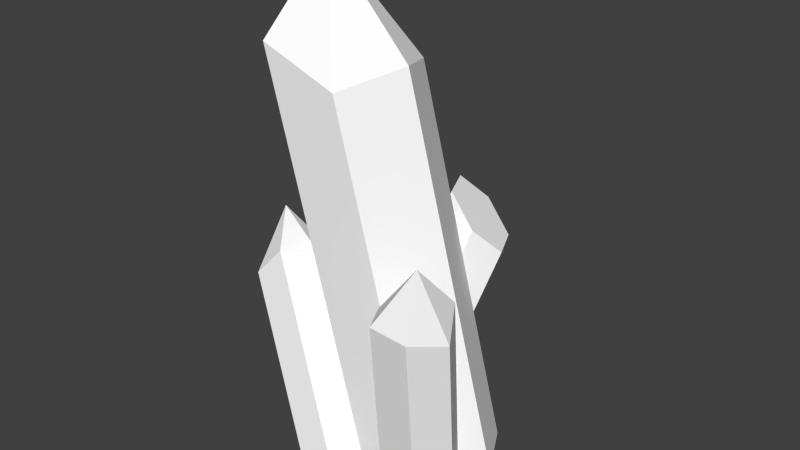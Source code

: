 # Source: quartz2.blend  (saved by Blender 2.71.0; exported with 4.5.12 LTS)
import bpy
from mathutils import Matrix  # noqa: F401  (used for matrix-valued properties, if any)

bpy.ops.wm.read_factory_settings(use_empty=True)
scene = bpy.context.scene
scene.name = 'Scene'

# ---- collections
col_collection_1 = bpy.data.collections.new('Collection 1'); scene.collection.children.link(col_collection_1)

# ---- materials (node trees are filled in below, after node groups)
mat_colobotmesh_mat_1 = bpy.data.materials.new('ColobotMesh_mat_1')
mat_colobotmesh_mat_1.alpha_threshold = 0.0
mat_colobotmesh_mat_1.use_transparent_shadow = False
mat_colobotmesh_mat_1.diffuse_color = (1.0, 1.0, 1.0, 1.0)
mat_colobotmesh_mat_1.specular_color = (0.0, 0.0, 0.0)
mat_colobotmesh_mat_1.roughness = 0.5

# ---- material node trees

# ---- world
world_world = bpy.data.worlds.new('World'); scene.world = world_world
world_world.color = (0.05088, 0.05088, 0.05088)
world_world.use_sun_shadow = False
world_world.sun_shadow_jitter_overblur = 0.0
world_world.cycles.sampling_method = 'MANUAL'
world_world.cycles.sample_map_resolution = 256

# ---- meshes
me_colobotmesh = bpy.data.meshes.new('ColobotMesh_')
me_colobotmesh.from_pydata([(2.765, -1.497, 2.084), (0.3763, -2.137, 2.084), (-3.6, 12.7, 2.084), (-4.572, 11.55, -0.05755), (-3.357, 11.8, -2.199), (1.712, 4.893, -3.476), (0.4314, -1.692, -0.4055), (-1.64, -0.8475, 0.5405), (-0.7677, 6.779, -4.355), (-0.6259, -1.707, 0.6265), (-2.916, 4.879, 0.6344), (-0.0234, -1.23, 1.712), (-4.725, 6.158, 0.4089), (-5.088, 3.27, 0.9181), (-2.433, -2.337, 1.907), (-4.468, 3.308, -0.2578), (-1.831, -2.26, 0.7241), (-3.603, 4.58, -0.482), (2.512, 5.92, 1.979), (4.499, 5.549, 3.083), (-0.7634, 11.67, 2.084), (-0.818, -2.457, -0.05755), (0.3757, 12.2, -0.05755), (-0.7634, 11.67, -2.199), (0.3763, -2.137, -2.199), (2.765, -1.497, -2.199), (1.836, -1.689, 0.6377), (3.881, 6.301, 2.046), (3.161, -1.803, 0.6175), (-0.6259, -1.307, 2.894), (-3.732, 5.252, 1.738), (-4.681, 4.158, 1.931), (-1.831, -1.86, 2.992), (3.959, -1.177, -0.05755), (2.556, 6.015, 4.334), (1.854, 5.819, 3.131), (1.836, -2.088, 2.906), (1.174, -1.831, 1.782), (3.881, 5.901, 4.314), (3.161, -2.203, 2.885), (-3.302, 15.44, -0.5774), (-0.1476, 6.821, -3.035), (-0.2589, -1.068, 0.6434), (-2.33, -1.25, -0.6112), (-1.64, -1.874, -1.66), (-0.2589, -2.094, -1.557), (1.092, 4.851, -4.796), (-0.1476, 5.794, -5.236), (1.092, 5.878, -2.595), (3.823, -2.06, 1.741), (3.616, 7.934, 3.504)], [], [(3, 4, 21), (23, 25, 24), (41, 48, 47), (34, 35, 36), (35, 37, 36), (22, 20, 33), (20, 0, 33), (20, 2, 0), (2, 1, 0), (2, 3, 1), (3, 21, 1), (4, 24, 21), (4, 23, 24), (23, 22, 25), (22, 33, 25), (40, 20, 22), (40, 2, 20), (40, 3, 2), (40, 4, 3), (40, 23, 4), (40, 22, 23), (5, 42, 6), (42, 5, 48), (41, 43, 7), (43, 41, 8), (46, 45, 44), (44, 47, 46), (7, 42, 48), (48, 41, 7), (47, 43, 8), (43, 47, 44), (5, 6, 45), (45, 46, 5), (5, 46, 47), (48, 5, 47), (8, 41, 47), (19, 38, 49), (38, 39, 49), (38, 34, 39), (34, 36, 39), (35, 18, 37), (18, 26, 37), (18, 27, 26), (27, 28, 26), (27, 19, 28), (19, 49, 28), (50, 38, 19), (50, 34, 38), (50, 35, 34), (50, 18, 35), (50, 27, 18), (50, 19, 27), (10, 30, 11), (30, 29, 11), (30, 31, 29), (31, 32, 29), (31, 13, 32), (13, 14, 32), (13, 15, 14), (15, 16, 14), (15, 17, 16), (17, 9, 16), (17, 10, 9), (10, 11, 9), (12, 30, 10), (12, 31, 30), (12, 13, 31), (12, 15, 13), (12, 17, 15), (12, 10, 17)])
_uv = me_colobotmesh.uv_layers.new(name='UV_1')
_uv.uv.foreach_set('vector', [0.8038, 0.8851, 0.8112, 0.83, 0.8973, 0.8851, 0.7913, 0.83, 0.9112, 0.83, 0.8965, 0.83, 0.8003, 0.8085, 0.7747, 0.8199, 0.8317, 0.752, 0.7966, 0.998, 0.7843, 0.9671, 0.8967, 0.9613, 0.7843, 0.9671, 0.8979, 0.9324, 0.8967, 0.9613, 0.7779, 0.8851, 0.7979, 0.9402, 0.925, 0.8851, 0.7979, 0.9402, 0.9089, 0.9402, 0.925, 0.8851, 0.7979, 0.9402, 0.8107, 0.9402, 0.9089, 0.9402, 0.8107, 0.9402, 0.8941, 0.9402, 0.9089, 0.9402, 0.8107, 0.9402, 0.8038, 0.8851, 0.8941, 0.9402, 0.8038, 0.8851, 0.8973, 0.8851, 0.8941, 0.9402, 0.8112, 0.83, 0.8965, 0.83, 0.8973, 0.8851, 0.8112, 0.83, 0.7913, 0.83, 0.8965, 0.83, 0.7913, 0.83, 0.7779, 0.8851, 0.9112, 0.83, 0.7779, 0.8851, 0.925, 0.8851, 0.9112, 0.83, 0.8015, 0.8717, 0.7979, 0.9402, 0.7779, 0.8851, 0.8015, 0.8717, 0.8107, 0.9402, 0.7979, 0.9402, 0.8015, 0.8717, 0.8038, 0.8851, 0.8107, 0.9402, 0.8015, 0.8717, 0.8112, 0.83, 0.8038, 0.8851, 0.8015, 0.8717, 0.7913, 0.83, 0.8112, 0.83, 0.8015, 0.8717, 0.7779, 0.8851, 0.7913, 0.83, 0.9313, 0.7972, 0.8983, 0.9031, 0.9096, 0.8762, 0.8983, 0.9031, 0.9313, 0.7972, 0.7747, 0.8199, 0.8003, 0.8085, 0.8776, 0.8709, 0.8826, 0.9005, 0.8776, 0.8709, 0.8003, 0.8085, 0.8245, 0.7746, 0.9084, 0.7633, 0.8937, 0.8465, 0.8802, 0.8439, 0.8802, 0.8439, 0.8317, 0.752, 0.9084, 0.7633, 0.8826, 0.9005, 0.8983, 0.9031, 0.7747, 0.8199, 0.7747, 0.8199, 0.8003, 0.8085, 0.8826, 0.9005, 0.8317, 0.752, 0.8776, 0.8709, 0.8245, 0.7746, 0.8776, 0.8709, 0.8317, 0.752, 0.8802, 0.8439, 0.9313, 0.7972, 0.9096, 0.8762, 0.8937, 0.8465, 0.8937, 0.8465, 0.9084, 0.7633, 0.9313, 0.7972, 0.9313, 0.7972, 0.9084, 0.7633, 0.8317, 0.752, 0.7747, 0.8199, 0.9313, 0.7972, 0.8317, 0.752, 0.8245, 0.7746, 0.8003, 0.8085, 0.8317, 0.752, 0.7643, 0.9659, 0.7809, 0.9975, 0.9124, 0.9314, 0.7809, 0.9975, 0.9038, 0.9608, 0.9124, 0.9314, 0.7809, 0.9975, 0.7966, 0.998, 0.9038, 0.9608, 0.7966, 0.998, 0.8967, 0.9613, 0.9038, 0.9608, 0.7843, 0.9671, 0.7761, 0.9375, 0.8979, 0.9324, 0.7761, 0.9375, 0.911, 0.903, 0.8979, 0.9324, 0.7761, 0.9375, 0.7719, 0.9392, 0.911, 0.903, 0.7719, 0.9392, 0.916, 0.9025, 0.911, 0.903, 0.7719, 0.9392, 0.7643, 0.9659, 0.916, 0.9025, 0.7643, 0.9659, 0.9124, 0.9314, 0.916, 0.9025, 0.7766, 0.9767, 0.7809, 0.9975, 0.7643, 0.9659, 0.7766, 0.9767, 0.7966, 0.998, 0.7809, 0.9975, 0.7766, 0.9767, 0.7843, 0.9671, 0.7966, 0.998, 0.7766, 0.9767, 0.7761, 0.9375, 0.7843, 0.9671, 0.7766, 0.9767, 0.7719, 0.9392, 0.7761, 0.9375, 0.7766, 0.9767, 0.7643, 0.9659, 0.7719, 0.9392, 0.8224, 0.9029, 0.8293, 0.9313, 0.8904, 0.9306, 0.8293, 0.9313, 0.8793, 0.961, 0.8904, 0.9306, 0.8293, 0.9313, 0.8392, 0.9362, 0.8793, 0.961, 0.8392, 0.9362, 0.8724, 0.9635, 0.8793, 0.961, 0.8392, 0.9362, 0.8418, 0.9102, 0.8724, 0.9635, 0.8418, 0.9102, 0.8737, 0.9356, 0.8724, 0.9635, 0.8418, 0.9102, 0.8409, 0.88, 0.8737, 0.9356, 0.8409, 0.88, 0.8837, 0.9052, 0.8737, 0.9356, 0.8409, 0.88, 0.8261, 0.8742, 0.8837, 0.9052, 0.8261, 0.8742, 0.8935, 0.9027, 0.8837, 0.9052, 0.8261, 0.8742, 0.8224, 0.9029, 0.8935, 0.9027, 0.8224, 0.9029, 0.8904, 0.9306, 0.8935, 0.9027, 0.8263, 0.8971, 0.8293, 0.9313, 0.8224, 0.9029, 0.8263, 0.8971, 0.8392, 0.9362, 0.8293, 0.9313, 0.8263, 0.8971, 0.8418, 0.9102, 0.8392, 0.9362, 0.8263, 0.8971, 0.8409, 0.88, 0.8418, 0.9102, 0.8263, 0.8971, 0.8261, 0.8742, 0.8409, 0.88, 0.8263, 0.8971, 0.8224, 0.9029, 0.8261, 0.8742])
me_colobotmesh.materials.append(mat_colobotmesh_mat_1)
me_colobotmesh.use_remesh_preserve_volume = False
me_colobotmesh.use_remesh_preserve_attributes = False
me_colobotmesh.use_mirror_vertex_groups = False
me_colobotmesh.update()

# ---- objects
ob_colobotmesh_1 = bpy.data.objects.new('ColobotMesh_1', me_colobotmesh)

# ---- transforms, parenting, visibility, modifiers, constraints
ob_colobotmesh_1.location = (0.0, 0.0, 0.0)
ob_colobotmesh_1.rotation_euler = (1.571, 0.0, 0.0)
ob_colobotmesh_1.lineart.crease_threshold = 0.0

# ---- collection membership
col_collection_1.objects.link(ob_colobotmesh_1)

# ---- scene / render settings (as saved in the file)
scene.frame_start = 1; scene.frame_end = 250; scene.frame_set(1)
scene.render.engine = 'BLENDER_EEVEE_NEXT'
scene.render.image_settings.color_depth = '16'
scene.render.resolution_percentage = 50
scene.render.dither_intensity = 0.0
scene.cycles.use_denoising = False
scene.cycles.samples = 10
scene.cycles.sampling_pattern = 'TABULATED_SOBOL'
scene.cycles.light_sampling_threshold = 0.0
scene.cycles.use_adaptive_sampling = False
scene.cycles.use_light_tree = False
scene.cycles.blur_glossy = 0.0
scene.cycles.volume_bounces = 1
scene.cycles.pixel_filter_type = 'GAUSSIAN'
scene.cycles.sample_clamp_indirect = 0.0
scene.view_settings.view_transform = 'Standard'
bpy.context.view_layer.update()

# ---- added for rendering (the .blend has no active camera and no usable light): camera, sun
cam_auto = bpy.data.cameras.new('AutoCamera')
cam_auto.lens = 50.0
cam_auto.sensor_width = 36.0
cam_auto.clip_end = 1000.0
ob_auto_camera = bpy.data.objects.new('AutoCamera', cam_auto)
scene.collection.objects.link(ob_auto_camera)
ob_auto_camera.location = (20.4692, -24.4659, 23.1006)
ob_auto_camera.rotation_euler = (1.09748, -7.21219e-08, 0.694738)
scene.camera = ob_auto_camera
light_auto_sun = bpy.data.lights.new('AutoSun', 'SUN')
light_auto_sun.energy = 3.0
light_auto_sun.angle = 0.0523599
ob_auto_sun = bpy.data.objects.new('AutoSun', light_auto_sun)
scene.collection.objects.link(ob_auto_sun)
ob_auto_sun.rotation_euler = (0.872665, 0.174533, 0.523599)
bpy.context.view_layer.update()
